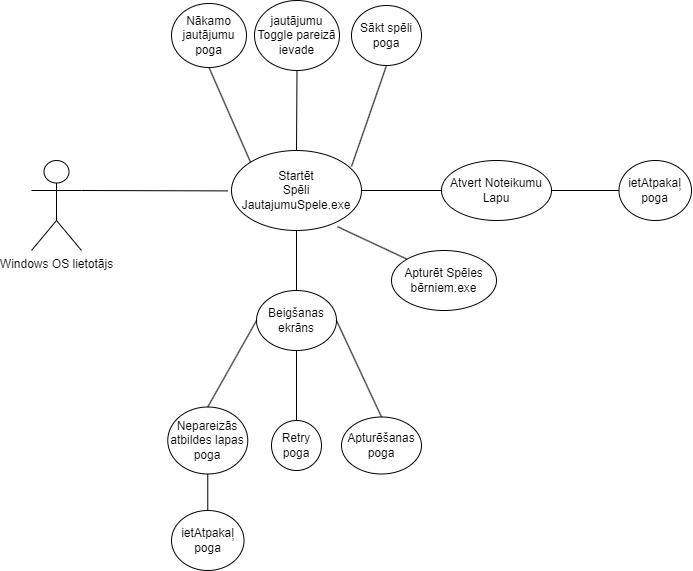

The diagram above was exported from draw.io. Its source (the exported page's mxGraphModel, read from the mxfile embedded in the PNG):
<mxGraphModel dx="1393" dy="758" grid="1" gridSize="10" guides="1" tooltips="1" connect="1" arrows="1" fold="1" page="1" pageScale="1" pageWidth="850" pageHeight="1100" math="0" shadow="0">
  <root>
    <mxCell id="0" />
    <mxCell id="1" parent="0" />
    <mxCell id="rEb7dNMWMMcZg_kVJmr5-1" value="Windows OS lietotājs" style="shape=umlActor;verticalLabelPosition=bottom;verticalAlign=top;html=1;" parent="1" vertex="1">
      <mxGeometry x="160" y="500" width="50" height="90" as="geometry" />
    </mxCell>
    <mxCell id="rEb7dNMWMMcZg_kVJmr5-2" value="Startēt&lt;br&gt;Spēli JautajumuSpele.exe" style="ellipse;whiteSpace=wrap;html=1;" parent="1" vertex="1">
      <mxGeometry x="360" y="490" width="130" height="80" as="geometry" />
    </mxCell>
    <mxCell id="rEb7dNMWMMcZg_kVJmr5-3" value="" style="endArrow=none;html=1;rounded=0;exitX=1;exitY=0.3333333333333333;exitDx=0;exitDy=0;exitPerimeter=0;entryX=-0.028;entryY=0.505;entryDx=0;entryDy=0;entryPerimeter=0;" parent="1" source="rEb7dNMWMMcZg_kVJmr5-1" target="rEb7dNMWMMcZg_kVJmr5-2" edge="1">
      <mxGeometry width="50" height="50" relative="1" as="geometry">
        <mxPoint x="300" y="530" as="sourcePoint" />
        <mxPoint x="350" y="480" as="targetPoint" />
      </mxGeometry>
    </mxCell>
    <mxCell id="rEb7dNMWMMcZg_kVJmr5-4" value="Atvert Noteikumu Lapu" style="ellipse;whiteSpace=wrap;html=1;" parent="1" vertex="1">
      <mxGeometry x="570" y="500" width="110" height="60" as="geometry" />
    </mxCell>
    <mxCell id="rEb7dNMWMMcZg_kVJmr5-5" value="" style="endArrow=none;html=1;rounded=0;exitX=1;exitY=0.5;exitDx=0;exitDy=0;entryX=0;entryY=0.5;entryDx=0;entryDy=0;" parent="1" source="rEb7dNMWMMcZg_kVJmr5-2" target="rEb7dNMWMMcZg_kVJmr5-4" edge="1">
      <mxGeometry width="50" height="50" relative="1" as="geometry">
        <mxPoint x="520" y="500" as="sourcePoint" />
        <mxPoint x="606" y="500" as="targetPoint" />
      </mxGeometry>
    </mxCell>
    <mxCell id="rEb7dNMWMMcZg_kVJmr5-6" value="Apturēt Spēles bērniem.exe" style="ellipse;whiteSpace=wrap;html=1;" parent="1" vertex="1">
      <mxGeometry x="520" y="590" width="105" height="60" as="geometry" />
    </mxCell>
    <mxCell id="rEb7dNMWMMcZg_kVJmr5-7" value="" style="endArrow=none;html=1;rounded=0;entryX=0.815;entryY=0.952;entryDx=0;entryDy=0;entryPerimeter=0;exitX=0;exitY=0;exitDx=0;exitDy=0;" parent="1" source="rEb7dNMWMMcZg_kVJmr5-6" target="rEb7dNMWMMcZg_kVJmr5-2" edge="1">
      <mxGeometry width="50" height="50" relative="1" as="geometry">
        <mxPoint x="390" y="700" as="sourcePoint" />
        <mxPoint x="440" y="650" as="targetPoint" />
      </mxGeometry>
    </mxCell>
    <mxCell id="rEb7dNMWMMcZg_kVJmr5-8" value="Beigšanas ekrāns" style="ellipse;whiteSpace=wrap;html=1;" parent="1" vertex="1">
      <mxGeometry x="385" y="630" width="80" height="60" as="geometry" />
    </mxCell>
    <mxCell id="rEb7dNMWMMcZg_kVJmr5-9" value="" style="endArrow=none;html=1;rounded=0;exitX=0.5;exitY=0;exitDx=0;exitDy=0;entryX=0.5;entryY=1;entryDx=0;entryDy=0;" parent="1" source="rEb7dNMWMMcZg_kVJmr5-8" target="rEb7dNMWMMcZg_kVJmr5-2" edge="1">
      <mxGeometry width="50" height="50" relative="1" as="geometry">
        <mxPoint x="310" y="690" as="sourcePoint" />
        <mxPoint x="434" y="576" as="targetPoint" />
      </mxGeometry>
    </mxCell>
    <mxCell id="rEb7dNMWMMcZg_kVJmr5-10" value="Retry poga" style="ellipse;whiteSpace=wrap;html=1;" parent="1" vertex="1">
      <mxGeometry x="400" y="760" width="50" height="50" as="geometry" />
    </mxCell>
    <mxCell id="rEb7dNMWMMcZg_kVJmr5-11" value="" style="endArrow=none;html=1;rounded=0;entryX=0.5;entryY=1;entryDx=0;entryDy=0;exitX=0.5;exitY=0;exitDx=0;exitDy=0;" parent="1" source="rEb7dNMWMMcZg_kVJmr5-10" target="rEb7dNMWMMcZg_kVJmr5-8" edge="1">
      <mxGeometry width="50" height="50" relative="1" as="geometry">
        <mxPoint x="320" y="860" as="sourcePoint" />
        <mxPoint x="370" y="810" as="targetPoint" />
      </mxGeometry>
    </mxCell>
    <mxCell id="rEb7dNMWMMcZg_kVJmr5-12" value="Apturēšanas poga" style="ellipse;whiteSpace=wrap;html=1;" parent="1" vertex="1">
      <mxGeometry x="470" y="756.5" width="80" height="57" as="geometry" />
    </mxCell>
    <mxCell id="rEb7dNMWMMcZg_kVJmr5-13" value="" style="endArrow=none;html=1;rounded=0;entryX=1;entryY=0.5;entryDx=0;entryDy=0;exitX=0.5;exitY=0;exitDx=0;exitDy=0;" parent="1" source="rEb7dNMWMMcZg_kVJmr5-12" target="rEb7dNMWMMcZg_kVJmr5-8" edge="1">
      <mxGeometry width="50" height="50" relative="1" as="geometry">
        <mxPoint x="390" y="863" as="sourcePoint" />
        <mxPoint x="497" y="690" as="targetPoint" />
      </mxGeometry>
    </mxCell>
    <mxCell id="rEb7dNMWMMcZg_kVJmr5-14" value="Sākt spēli poga" style="ellipse;whiteSpace=wrap;html=1;" parent="1" vertex="1">
      <mxGeometry x="480" y="345" width="70" height="60" as="geometry" />
    </mxCell>
    <mxCell id="rEb7dNMWMMcZg_kVJmr5-15" value="" style="endArrow=none;html=1;rounded=0;exitX=0.923;exitY=0.2;exitDx=0;exitDy=0;entryX=0.5;entryY=1;entryDx=0;entryDy=0;exitPerimeter=0;" parent="1" source="rEb7dNMWMMcZg_kVJmr5-2" target="rEb7dNMWMMcZg_kVJmr5-14" edge="1">
      <mxGeometry width="50" height="50" relative="1" as="geometry">
        <mxPoint x="390" y="410" as="sourcePoint" />
        <mxPoint x="496" y="380" as="targetPoint" />
      </mxGeometry>
    </mxCell>
    <mxCell id="rEb7dNMWMMcZg_kVJmr5-17" value="ietAtpakaļ poga" style="ellipse;whiteSpace=wrap;html=1;" parent="1" vertex="1">
      <mxGeometry x="747.47" y="500" width="72.53" height="60" as="geometry" />
    </mxCell>
    <mxCell id="rEb7dNMWMMcZg_kVJmr5-19" value="jautājumu Toggle pareizā ievade" style="ellipse;whiteSpace=wrap;html=1;" parent="1" vertex="1">
      <mxGeometry x="383" y="340" width="85" height="70" as="geometry" />
    </mxCell>
    <mxCell id="rEb7dNMWMMcZg_kVJmr5-20" value="" style="endArrow=none;html=1;rounded=0;entryX=0.5;entryY=1;entryDx=0;entryDy=0;exitX=0.5;exitY=0;exitDx=0;exitDy=0;" parent="1" source="rEb7dNMWMMcZg_kVJmr5-2" target="rEb7dNMWMMcZg_kVJmr5-19" edge="1">
      <mxGeometry width="50" height="50" relative="1" as="geometry">
        <mxPoint x="508" y="344" as="sourcePoint" />
        <mxPoint x="512" y="290" as="targetPoint" />
      </mxGeometry>
    </mxCell>
    <mxCell id="rEb7dNMWMMcZg_kVJmr5-22" value="Nākamo jautājumu poga" style="ellipse;whiteSpace=wrap;html=1;" parent="1" vertex="1">
      <mxGeometry x="300" y="343" width="75" height="64" as="geometry" />
    </mxCell>
    <mxCell id="rEb7dNMWMMcZg_kVJmr5-23" value="" style="endArrow=none;html=1;rounded=0;entryX=0.5;entryY=1;entryDx=0;entryDy=0;exitX=0;exitY=0;exitDx=0;exitDy=0;" parent="1" source="rEb7dNMWMMcZg_kVJmr5-2" target="rEb7dNMWMMcZg_kVJmr5-22" edge="1">
      <mxGeometry width="50" height="50" relative="1" as="geometry">
        <mxPoint x="354" y="500" as="sourcePoint" />
        <mxPoint x="442" y="304" as="targetPoint" />
      </mxGeometry>
    </mxCell>
    <mxCell id="PYGfaOkUPM7AJX83y_51-2" value="ietAtpakaļ poga" style="ellipse;whiteSpace=wrap;html=1;" vertex="1" parent="1">
      <mxGeometry x="300" y="850" width="72.53" height="60" as="geometry" />
    </mxCell>
    <mxCell id="PYGfaOkUPM7AJX83y_51-6" value="Nepareizās atbildes lapas poga" style="ellipse;whiteSpace=wrap;html=1;" vertex="1" parent="1">
      <mxGeometry x="296.27" y="746.5" width="80" height="67" as="geometry" />
    </mxCell>
    <mxCell id="PYGfaOkUPM7AJX83y_51-7" value="" style="endArrow=none;html=1;rounded=0;entryX=0;entryY=0.5;entryDx=0;entryDy=0;exitX=0.5;exitY=0;exitDx=0;exitDy=0;" edge="1" parent="1" source="PYGfaOkUPM7AJX83y_51-6" target="rEb7dNMWMMcZg_kVJmr5-8">
      <mxGeometry width="50" height="50" relative="1" as="geometry">
        <mxPoint x="270" y="853" as="sourcePoint" />
        <mxPoint x="377" y="680" as="targetPoint" />
      </mxGeometry>
    </mxCell>
    <mxCell id="PYGfaOkUPM7AJX83y_51-9" value="" style="endArrow=none;html=1;rounded=0;entryX=0.5;entryY=1;entryDx=0;entryDy=0;exitX=0.5;exitY=0;exitDx=0;exitDy=0;" edge="1" parent="1" source="PYGfaOkUPM7AJX83y_51-2" target="PYGfaOkUPM7AJX83y_51-6">
      <mxGeometry width="50" height="50" relative="1" as="geometry">
        <mxPoint x="336" y="855" as="sourcePoint" />
        <mxPoint x="200" y="720" as="targetPoint" />
      </mxGeometry>
    </mxCell>
    <mxCell id="PYGfaOkUPM7AJX83y_51-11" value="" style="endArrow=none;html=1;rounded=0;entryX=0;entryY=0.5;entryDx=0;entryDy=0;exitX=1;exitY=0.5;exitDx=0;exitDy=0;" edge="1" parent="1" source="rEb7dNMWMMcZg_kVJmr5-4" target="rEb7dNMWMMcZg_kVJmr5-17">
      <mxGeometry width="50" height="50" relative="1" as="geometry">
        <mxPoint x="700" y="520" as="sourcePoint" />
        <mxPoint x="270" y="460" as="targetPoint" />
      </mxGeometry>
    </mxCell>
  </root>
</mxGraphModel>